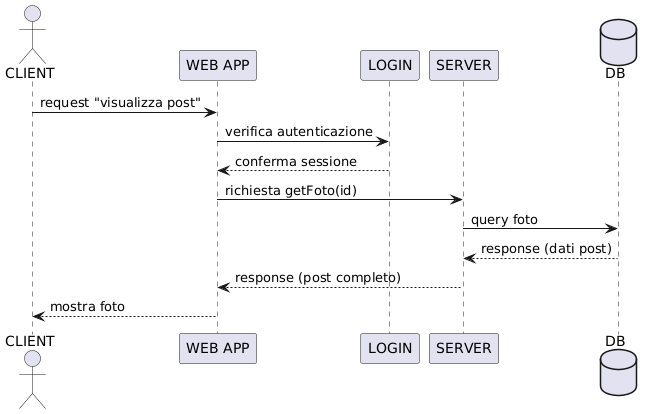

The diagram above was rendered by PlantUML. Its source (embedded in the PNG):
@startuml
actor CLIENT
participant "WEB APP" as WA
participant "LOGIN" as LG
participant "SERVER" as SR
database DB

CLIENT -> WA: request "visualizza post"
WA -> LG: verifica autenticazione
LG --> WA: conferma sessione
WA -> SR: richiesta getFoto(id)
SR -> DB: query foto
DB --> SR: response (dati post)
SR --> WA: response (post completo)
WA --> CLIENT: mostra foto
@enduml